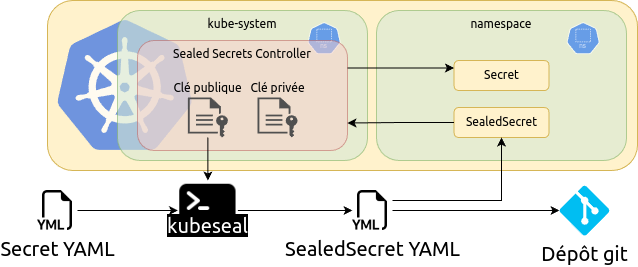

The diagram above was exported from draw.io. Its source (the exported page's mxGraphModel, read from the mxfile embedded in the PNG):
<mxGraphModel dx="852" dy="888" grid="1" gridSize="10" guides="1" tooltips="1" connect="1" arrows="1" fold="1" page="1" pageScale="1" pageWidth="850" pageHeight="1100" background="none" math="0" shadow="0">
  <root>
    <mxCell id="0" />
    <mxCell id="1" parent="0" />
    <mxCell id="rzrR7M9gDb-U3AVh8ynU-1" value="" style="rounded=1;whiteSpace=wrap;html=1;fillColor=#fff2cc;strokeColor=#d6b656;" parent="1" vertex="1">
      <mxGeometry x="80" y="80" width="590" height="170" as="geometry" />
    </mxCell>
    <mxCell id="rzrR7M9gDb-U3AVh8ynU-3" value="" style="image;sketch=0;aspect=fixed;html=1;points=[];align=center;fontSize=12;image=img/lib/mscae/Kubernetes.svg;opacity=70;" parent="1" vertex="1">
      <mxGeometry x="90" y="100" width="135.41" height="130" as="geometry" />
    </mxCell>
    <mxCell id="rzrR7M9gDb-U3AVh8ynU-5" value="&lt;font data-font-src=&quot;https://fonts.googleapis.com/css?family=Ubuntu&quot; face=&quot;Ubuntu&quot;&gt;kube-system&lt;/font&gt;" style="rounded=1;whiteSpace=wrap;html=1;opacity=60;fillColor=#d5e8d4;strokeColor=#82b366;verticalAlign=top;fontFamily=Garamond;" parent="1" vertex="1">
      <mxGeometry x="150" y="90" width="250" height="150" as="geometry" />
    </mxCell>
    <mxCell id="rzrR7M9gDb-U3AVh8ynU-9" value="" style="aspect=fixed;sketch=0;html=1;dashed=0;whitespace=wrap;verticalLabelPosition=bottom;verticalAlign=top;fillColor=#2875E2;strokeColor=#ffffff;points=[[0.005,0.63,0],[0.1,0.2,0],[0.9,0.2,0],[0.5,0,0],[0.995,0.63,0],[0.72,0.99,0],[0.5,1,0],[0.28,0.99,0]];shape=mxgraph.kubernetes.icon2;kubernetesLabel=1;prIcon=ns;opacity=70;" parent="1" vertex="1">
      <mxGeometry x="340" y="101.66666666666667" width="33.33333333333333" height="32" as="geometry" />
    </mxCell>
    <mxCell id="rzrR7M9gDb-U3AVh8ynU-13" value="" style="group;fontFamily=Tahoma;fillColor=#fff2cc;strokeColor=none;" parent="1" vertex="1" connectable="0">
      <mxGeometry x="409" y="100" width="250" height="140" as="geometry" />
    </mxCell>
    <mxCell id="rzrR7M9gDb-U3AVh8ynU-14" value="&lt;font data-font-src=&quot;https://fonts.googleapis.com/css?family=Ubuntu&quot; face=&quot;Ubuntu&quot;&gt;namespace&lt;/font&gt;" style="rounded=1;whiteSpace=wrap;html=1;opacity=60;fillColor=#d5e8d4;strokeColor=#82b366;verticalAlign=top;fontFamily=Garamond;" parent="rzrR7M9gDb-U3AVh8ynU-13" vertex="1">
      <mxGeometry y="-10" width="250" height="150" as="geometry" />
    </mxCell>
    <mxCell id="3hszM6hjG1-EQBAKL-72-6" style="edgeStyle=orthogonalEdgeStyle;rounded=0;orthogonalLoop=1;jettySize=auto;html=1;exitX=0.5;exitY=1;exitDx=0;exitDy=0;strokeColor=default;" parent="rzrR7M9gDb-U3AVh8ynU-13" source="rzrR7M9gDb-U3AVh8ynU-14" target="rzrR7M9gDb-U3AVh8ynU-14" edge="1">
      <mxGeometry relative="1" as="geometry" />
    </mxCell>
    <mxCell id="3hszM6hjG1-EQBAKL-72-26" value="&lt;font data-font-src=&quot;https://fonts.googleapis.com/css?family=Ubuntu&quot; face=&quot;Ubuntu&quot;&gt;SealedSecret&lt;/font&gt;" style="rounded=1;whiteSpace=wrap;html=1;fillColor=#fff2cc;strokeColor=#d6b656;" parent="rzrR7M9gDb-U3AVh8ynU-13" vertex="1">
      <mxGeometry x="77.5" y="87" width="95" height="30" as="geometry" />
    </mxCell>
    <mxCell id="3hszM6hjG1-EQBAKL-72-35" value="&lt;font data-font-src=&quot;https://fonts.googleapis.com/css?family=Ubuntu&quot; face=&quot;Ubuntu&quot;&gt;Secret&lt;/font&gt;" style="rounded=1;whiteSpace=wrap;html=1;fillColor=#fff2cc;strokeColor=#d6b656;" parent="rzrR7M9gDb-U3AVh8ynU-13" vertex="1">
      <mxGeometry x="77.5" y="40" width="95" height="30" as="geometry" />
    </mxCell>
    <mxCell id="3hszM6hjG1-EQBAKL-72-23" style="edgeStyle=orthogonalEdgeStyle;rounded=0;orthogonalLoop=1;jettySize=auto;html=1;exitX=1;exitY=0.5;exitDx=0;exitDy=0;" parent="1" source="3hszM6hjG1-EQBAKL-72-2" target="3hszM6hjG1-EQBAKL-72-22" edge="1">
      <mxGeometry relative="1" as="geometry" />
    </mxCell>
    <mxCell id="rzrR7M9gDb-U3AVh8ynU-12" value="" style="group" parent="1" vertex="1" connectable="0">
      <mxGeometry x="150" y="100" width="250" height="140" as="geometry" />
    </mxCell>
    <mxCell id="3hszM6hjG1-EQBAKL-72-7" value="&lt;font face=&quot;Ubuntu&quot;&gt;Sealed Secrets Controller&lt;/font&gt;" style="rounded=1;whiteSpace=wrap;html=1;fillColor=#f8cecc;strokeColor=#b85450;opacity=50;verticalAlign=top;" parent="rzrR7M9gDb-U3AVh8ynU-12" vertex="1">
      <mxGeometry x="20" y="20" width="210" height="110" as="geometry" />
    </mxCell>
    <mxCell id="3hszM6hjG1-EQBAKL-72-8" value="&lt;font face=&quot;Ubuntu&quot;&gt;Clé publique&lt;/font&gt;" style="sketch=0;pointerEvents=1;shadow=0;dashed=0;html=1;strokeColor=none;fillColor=#505050;labelPosition=center;verticalLabelPosition=top;verticalAlign=bottom;outlineConnect=0;align=center;shape=mxgraph.office.concepts.file_key;" parent="rzrR7M9gDb-U3AVh8ynU-12" vertex="1">
      <mxGeometry x="70.41" y="77" width="40" height="40" as="geometry" />
    </mxCell>
    <mxCell id="3hszM6hjG1-EQBAKL-72-16" value="&lt;font face=&quot;Ubuntu&quot;&gt;Clé privée&lt;/font&gt;" style="sketch=0;pointerEvents=1;shadow=0;dashed=0;html=1;strokeColor=none;fillColor=#505050;labelPosition=center;verticalLabelPosition=top;verticalAlign=bottom;outlineConnect=0;align=center;shape=mxgraph.office.concepts.file_key;" parent="rzrR7M9gDb-U3AVh8ynU-12" vertex="1">
      <mxGeometry x="140" y="77" width="40" height="40" as="geometry" />
    </mxCell>
    <mxCell id="3hszM6hjG1-EQBAKL-72-2" value="&lt;font color=&quot;#ffffff&quot; style=&quot;background-color: rgb(0, 0, 0); font-size: 20px;&quot; data-font-src=&quot;https://fonts.googleapis.com/css?family=Ubuntu&quot; face=&quot;Ubuntu&quot;&gt;kubeseal&lt;/font&gt;" style="shape=image;html=1;verticalAlign=bottom;verticalLabelPosition=middle;labelBackgroundColor=#ffffff;imageAspect=0;aspect=fixed;image=https://cdn1.iconfinder.com/data/icons/ionicons-fill-vol-2/512/terminal-128.png;labelPosition=center;align=center;" parent="1" vertex="1">
      <mxGeometry x="210.41" y="260" width="60" height="60" as="geometry" />
    </mxCell>
    <mxCell id="3hszM6hjG1-EQBAKL-72-19" style="edgeStyle=orthogonalEdgeStyle;rounded=0;orthogonalLoop=1;jettySize=auto;html=1;exitX=1;exitY=0.5;exitDx=0;exitDy=0;entryX=0;entryY=0.5;entryDx=0;entryDy=0;" parent="1" source="3hszM6hjG1-EQBAKL-72-4" target="3hszM6hjG1-EQBAKL-72-2" edge="1">
      <mxGeometry relative="1" as="geometry" />
    </mxCell>
    <mxCell id="3hszM6hjG1-EQBAKL-72-4" value="&lt;font face=&quot;Ubuntu&quot; data-font-src=&quot;https://fonts.googleapis.com/css?family=Ubuntu&quot; style=&quot;font-size: 20px;&quot;&gt;Secret YAML&lt;/font&gt;" style="shape=image;html=1;verticalAlign=top;verticalLabelPosition=bottom;labelBackgroundColor=none;imageAspect=0;aspect=fixed;image=https://cdn1.iconfinder.com/data/icons/bootstrap-vol-3/16/filetype-yml-128.png" parent="1" vertex="1">
      <mxGeometry x="70" y="270" width="40" height="40" as="geometry" />
    </mxCell>
    <mxCell id="3hszM6hjG1-EQBAKL-72-25" style="edgeStyle=orthogonalEdgeStyle;rounded=0;orthogonalLoop=1;jettySize=auto;html=1;exitX=1;exitY=0.5;exitDx=0;exitDy=0;" parent="1" source="3hszM6hjG1-EQBAKL-72-22" target="3hszM6hjG1-EQBAKL-72-24" edge="1">
      <mxGeometry relative="1" as="geometry" />
    </mxCell>
    <mxCell id="3hszM6hjG1-EQBAKL-72-29" style="edgeStyle=orthogonalEdgeStyle;rounded=0;orthogonalLoop=1;jettySize=auto;html=1;exitX=1;exitY=0.25;exitDx=0;exitDy=0;entryX=0.5;entryY=1;entryDx=0;entryDy=0;strokeColor=default;" parent="1" source="3hszM6hjG1-EQBAKL-72-22" target="3hszM6hjG1-EQBAKL-72-26" edge="1">
      <mxGeometry relative="1" as="geometry" />
    </mxCell>
    <mxCell id="3hszM6hjG1-EQBAKL-72-22" value="&lt;font face=&quot;Ubuntu&quot; data-font-src=&quot;https://fonts.googleapis.com/css?family=Ubuntu&quot; style=&quot;font-size: 20px;&quot;&gt;SealedSecret YAML&lt;/font&gt;" style="shape=image;html=1;verticalAlign=top;verticalLabelPosition=bottom;labelBackgroundColor=none;imageAspect=0;aspect=fixed;image=https://cdn1.iconfinder.com/data/icons/bootstrap-vol-3/16/filetype-yml-128.png" parent="1" vertex="1">
      <mxGeometry x="385" y="270" width="40" height="40" as="geometry" />
    </mxCell>
    <mxCell id="3hszM6hjG1-EQBAKL-72-24" value="&lt;font style=&quot;font-size: 20px;&quot; data-font-src=&quot;https://fonts.googleapis.com/css?family=Ubuntu&quot; face=&quot;Ubuntu&quot;&gt;Dépôt git&lt;/font&gt;" style="verticalLabelPosition=bottom;html=1;verticalAlign=top;align=center;strokeColor=none;fillColor=#00BEF2;shape=mxgraph.azure.git_repository;" parent="1" vertex="1">
      <mxGeometry x="592" y="265" width="50" height="50" as="geometry" />
    </mxCell>
    <mxCell id="3hszM6hjG1-EQBAKL-72-36" style="edgeStyle=orthogonalEdgeStyle;rounded=0;orthogonalLoop=1;jettySize=auto;html=1;exitX=0;exitY=0.5;exitDx=0;exitDy=0;entryX=1;entryY=0.75;entryDx=0;entryDy=0;strokeColor=default;" parent="1" source="3hszM6hjG1-EQBAKL-72-26" target="3hszM6hjG1-EQBAKL-72-7" edge="1">
      <mxGeometry relative="1" as="geometry" />
    </mxCell>
    <mxCell id="3hszM6hjG1-EQBAKL-72-38" style="edgeStyle=orthogonalEdgeStyle;rounded=0;orthogonalLoop=1;jettySize=auto;html=1;exitX=1;exitY=0.25;exitDx=0;exitDy=0;entryX=0;entryY=0.25;entryDx=0;entryDy=0;strokeColor=default;" parent="1" source="3hszM6hjG1-EQBAKL-72-7" target="3hszM6hjG1-EQBAKL-72-35" edge="1">
      <mxGeometry relative="1" as="geometry" />
    </mxCell>
    <mxCell id="rzrR7M9gDb-U3AVh8ynU-15" value="" style="aspect=fixed;sketch=0;html=1;dashed=0;whitespace=wrap;verticalLabelPosition=bottom;verticalAlign=top;fillColor=#2875E2;strokeColor=#ffffff;points=[[0.005,0.63,0],[0.1,0.2,0],[0.9,0.2,0],[0.5,0,0],[0.995,0.63,0],[0.72,0.99,0],[0.5,1,0],[0.28,0.99,0]];shape=mxgraph.kubernetes.icon2;kubernetesLabel=1;prIcon=ns;opacity=70;" parent="1" vertex="1">
      <mxGeometry x="599" y="101.66666666666667" width="33.33333333333333" height="32" as="geometry" />
    </mxCell>
    <mxCell id="3hszM6hjG1-EQBAKL-72-20" style="edgeStyle=orthogonalEdgeStyle;rounded=0;orthogonalLoop=1;jettySize=auto;html=1;exitX=0.5;exitY=0;exitDx=0;exitDy=0;startArrow=classic;startFill=1;endArrow=none;endFill=0;" parent="1" source="3hszM6hjG1-EQBAKL-72-2" target="3hszM6hjG1-EQBAKL-72-8" edge="1">
      <mxGeometry relative="1" as="geometry" />
    </mxCell>
  </root>
</mxGraphModel>